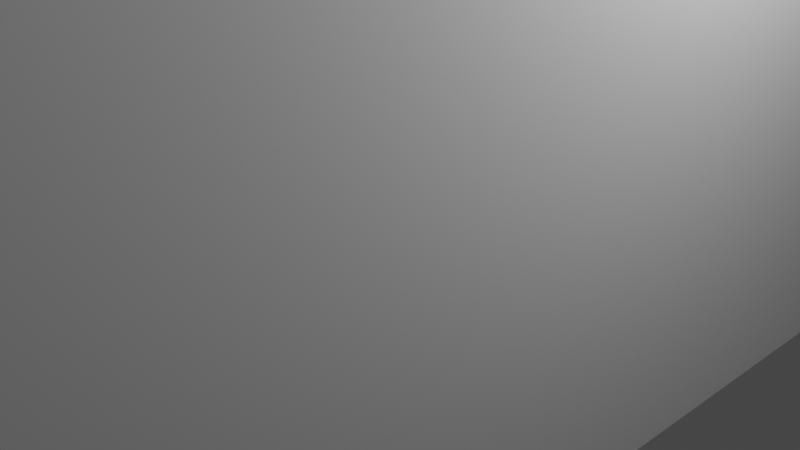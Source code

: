 # Source: wall.blend  (saved by Blender 2.80.75; exported with 4.5.12 LTS)
import bpy
from mathutils import Matrix  # noqa: F401  (used for matrix-valued properties, if any)

bpy.ops.wm.read_factory_settings(use_empty=True)
scene = bpy.context.scene
scene.name = 'Scene'

# ---- collections
col_collection = bpy.data.collections.new('Collection'); scene.collection.children.link(col_collection)

# ---- materials (node trees are filled in below, after node groups)
mat_material = bpy.data.materials.new('Material')
mat_material.alpha_threshold = 0.0
mat_material.use_transparent_shadow = False
mat_material.line_color = (0.0, 0.0, 0.0, 1.0)

# ---- material node trees
mat_material.use_nodes = True; mat_material.node_tree.nodes.clear()
_N = mat_material.node_tree.nodes; _L = mat_material.node_tree.links
n0 = _N.new('ShaderNodeOutputMaterial'); n0.name = 'Material Output'; n0.location = (300, 300)
n1 = _N.new('ShaderNodeBsdfPrincipled'); n1.name = 'Principled BSDF'; n1.location = (10, 300)
n1.distribution = 'GGX'
n1.subsurface_method = 'BURLEY'
n1.inputs[2].default_value = 0.4
n1.inputs[3].default_value = 1.45
n1.inputs[27].default_value = (0.0, 0.0, 0.0, 1.0)
n1.inputs[28].default_value = 1.0
_L.new(n1.outputs[0], n0.inputs[0])
n0.is_active_output = True

# ---- world
world_world = bpy.data.worlds.new('World'); scene.world = world_world
world_world.use_nodes = True; world_world.node_tree.nodes.clear()
_N = world_world.node_tree.nodes; _L = world_world.node_tree.links
n0 = _N.new('ShaderNodeOutputWorld'); n0.name = 'World Output'; n0.location = (300, 300)
n1 = _N.new('ShaderNodeBackground'); n1.name = 'Background'; n1.location = (10, 300)
n1.inputs[0].default_value = (0.05088, 0.05088, 0.05088, 1.0)
_L.new(n1.outputs[0], n0.inputs[0])
n0.is_active_output = True
world_world.color = (0.05088, 0.05088, 0.05088)
world_world.use_sun_shadow = False
world_world.sun_shadow_jitter_overblur = 0.0

# ---- cameras
cam_camera = bpy.data.cameras.new('Camera')
cam_camera.clip_end = 100.0
cam_camera.ortho_scale = 7.314

# ---- lights
light_light = bpy.data.lights.new('Light', 'POINT')
light_light.transmission_factor = 0.0
light_light.energy = 1000.0
light_light.shadow_soft_size = 0.1
light_light.shadow_maximum_resolution = 0.006
light_light.use_absolute_resolution = True

# ---- meshes
me_cube = bpy.data.meshes.new('Cube')
me_cube.from_pydata([(1.0, 1.0, 1.0), (1.0, 1.0, -1.0), (1.0, -1.0, 1.0), (1.0, -1.0, -1.0), (-1.0, 1.0, 1.0), (-1.0, 1.0, -1.0), (-1.0, -1.0, 1.0), (-1.0, -1.0, -1.0)], [], [(0, 4, 6, 2), (3, 2, 6, 7), (7, 6, 4, 5), (5, 1, 3, 7), (1, 0, 2, 3), (5, 4, 0, 1)])
_uv = me_cube.uv_layers.new(name='UVMap')
_uv.uv.foreach_set('vector', [0.375, 0.0, 0.625, 0.0, 0.625, 0.25, 0.375, 0.25, 0.375, 0.25, 0.625, 0.25, 0.625, 0.5, 0.375, 0.5, 0.375, 0.5, 0.625, 0.5, 0.625, 0.75, 0.375, 0.75, 0.375, 0.75, 0.625, 0.75, 0.625, 1.0, 0.375, 1.0, 0.125, 0.5, 0.375, 0.5, 0.375, 0.75, 0.125, 0.75, 0.625, 0.5, 0.875, 0.5, 0.875, 0.75, 0.625, 0.75])
me_cube.materials.append(mat_material)
me_cube.use_remesh_preserve_volume = False
me_cube.use_remesh_preserve_attributes = False
me_cube.use_mirror_vertex_groups = False
me_cube.update()

# ---- objects
ob_cube = bpy.data.objects.new('Cube', me_cube)
ob_light = bpy.data.objects.new('Light', light_light)
ob_camera = bpy.data.objects.new('Camera', cam_camera)

# ---- transforms, parenting, visibility, modifiers, constraints
ob_cube.location = (1.241, -27.14, 15.52)
ob_cube.scale = (1.701, 315.8, 16.86)
ob_cube.lock_rotations_4d = False
ob_cube.empty_display_type = 'ARROWS'
ob_cube.lineart.crease_threshold = 0.0
ob_light.location = (4.076, 1.005, 5.904)
ob_light.rotation_euler = (0.6503, 0.05522, 1.866)
ob_light.lock_rotations_4d = False
ob_light.empty_display_type = 'ARROWS'
ob_light.color = (0.0, 0.0, 0.0, 0.0)
ob_light.lineart.crease_threshold = 0.0
ob_camera.location = (7.359, -6.926, 4.958)
ob_camera.rotation_euler = (1.109, 0.0, 0.8149)
ob_camera.lock_rotations_4d = False
ob_camera.empty_display_type = 'ARROWS'
ob_camera.color = (0.0, 0.0, 0.0, 0.0)
ob_camera.display_type = 'WIRE'
ob_camera.lineart.crease_threshold = 0.0

# ---- collection membership
col_collection.objects.link(ob_cube)
col_collection.objects.link(ob_light)
col_collection.objects.link(ob_camera)

# ---- scene / render settings (as saved in the file)
scene.camera = ob_camera
scene.frame_start = 1; scene.frame_end = 250; scene.frame_set(1)
scene.render.engine = 'BLENDER_EEVEE_NEXT'
scene.cycles.use_denoising = False
scene.cycles.samples = 128
scene.cycles.sampling_pattern = 'TABULATED_SOBOL'
scene.cycles.use_adaptive_sampling = False
scene.cycles.use_light_tree = False
scene.view_settings.view_transform = 'Filmic'
bpy.context.view_layer.update()
